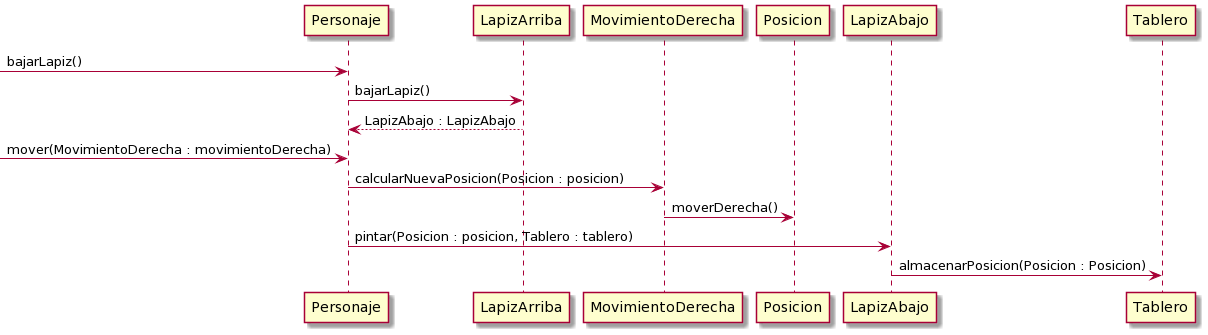

The diagram above was rendered by PlantUML. Its source (embedded in the PNG):
@startuml
-> Personaje : bajarLapiz()
Personaje -> LapizArriba : bajarLapiz()
LapizArriba --> Personaje : LapizAbajo : LapizAbajo
-> Personaje : mover(MovimientoDerecha : movimientoDerecha)
Personaje -> MovimientoDerecha : calcularNuevaPosicion(Posicion : posicion)
MovimientoDerecha -> Posicion : moverDerecha()
Personaje -> LapizAbajo : pintar(Posicion : posicion, Tablero : tablero)
LapizAbajo -> Tablero : almacenarPosicion(Posicion : Posicion)
@enduml